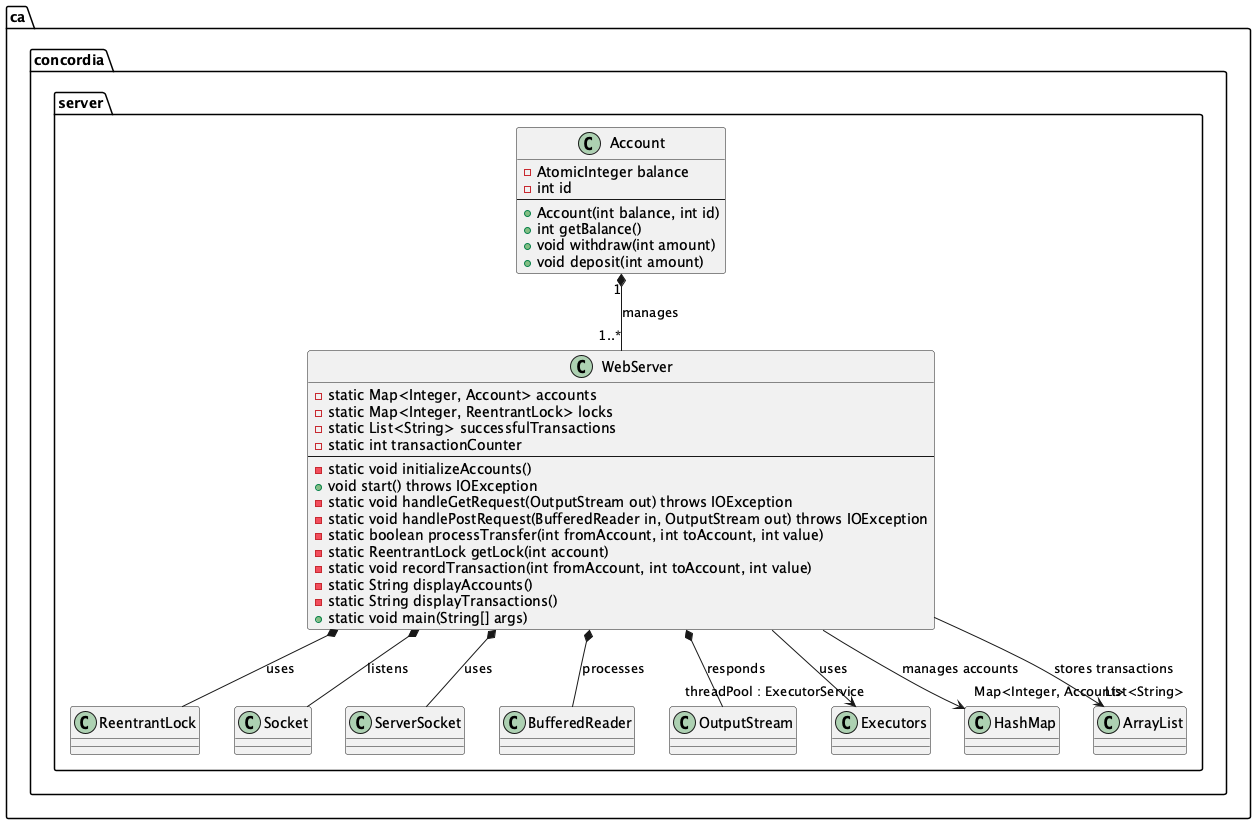

The diagram above was rendered by PlantUML. Its source (embedded in the PNG):
@startuml

package ca.concordia.server {

    class Account {
        - AtomicInteger balance
        - int id
        --
        + Account(int balance, int id)
        + int getBalance()
        + void withdraw(int amount)
        + void deposit(int amount)
    }

    class WebServer {
        - static Map<Integer, Account> accounts
        - static Map<Integer, ReentrantLock> locks
        - static List<String> successfulTransactions
        - static int transactionCounter
        --
        - static void initializeAccounts()
        + void start() throws IOException
        - static void handleGetRequest(OutputStream out) throws IOException
        - static void handlePostRequest(BufferedReader in, OutputStream out) throws IOException
        - static boolean processTransfer(int fromAccount, int toAccount, int value)
        - static ReentrantLock getLock(int account)
        - static void recordTransaction(int fromAccount, int toAccount, int value)
        - static String displayAccounts()
        - static String displayTransactions()
        + static void main(String[] args)
    }

    Account "1" *-- "1..*" WebServer : manages
    WebServer *-- ReentrantLock : uses
    WebServer *-- Socket : listens
    WebServer *-- ServerSocket : uses
    WebServer *-- BufferedReader : processes
    WebServer *-- OutputStream : responds

    WebServer --> "threadPool : ExecutorService" Executors : uses
    WebServer --> "Map<Integer, Account>" HashMap : manages accounts
    WebServer --> "List<String>" ArrayList : stores transactions
}

@enduml